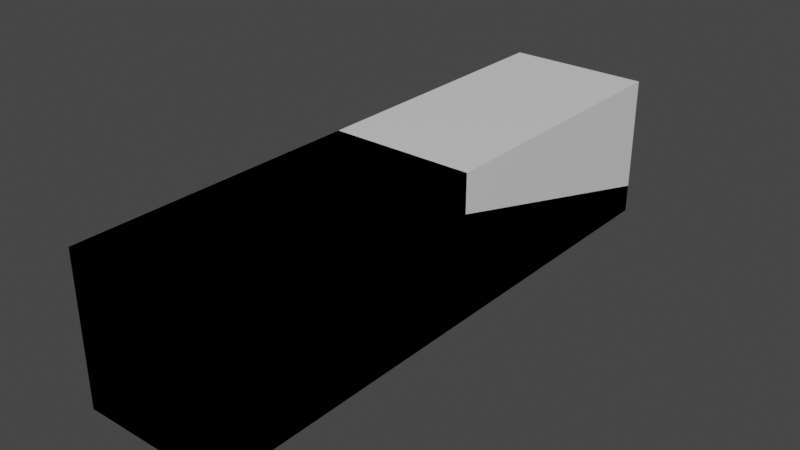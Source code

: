 # Source: block-basic.blend  (saved by Blender 2.80.75; exported with 4.5.12 LTS)
import bpy
from mathutils import Matrix  # noqa: F401  (used for matrix-valued properties, if any)

bpy.ops.wm.read_factory_settings(use_empty=True)
scene = bpy.context.scene
scene.name = 'Scene'

# ---- collections
col_collection = bpy.data.collections.new('Collection'); scene.collection.children.link(col_collection)

# ---- materials (node trees are filled in below, after node groups)
mat_material = bpy.data.materials.new('Material')
mat_material.alpha_threshold = 0.0
mat_material.use_transparent_shadow = False
mat_material.line_color = (0.0, 0.0, 0.0, 1.0)

# ---- material node trees
mat_material.use_nodes = True; mat_material.node_tree.nodes.clear()
_N = mat_material.node_tree.nodes; _L = mat_material.node_tree.links
n0 = _N.new('ShaderNodeOutputMaterial'); n0.name = 'Material Output'; n0.location = (300, 300)
n1 = _N.new('ShaderNodeBsdfPrincipled'); n1.name = 'Principled BSDF'; n1.location = (10, 300)
n1.distribution = 'GGX'
n1.subsurface_method = 'BURLEY'
n1.inputs[2].default_value = 0.4
n1.inputs[3].default_value = 1.45
n1.inputs[27].default_value = (0.0, 0.0, 0.0, 1.0)
n1.inputs[28].default_value = 1.0
_L.new(n1.outputs[0], n0.inputs[0])
n0.is_active_output = True

# ---- world
world_world = bpy.data.worlds.new('World'); scene.world = world_world
world_world.use_nodes = True; world_world.node_tree.nodes.clear()
_N = world_world.node_tree.nodes; _L = world_world.node_tree.links
n0 = _N.new('ShaderNodeOutputWorld'); n0.name = 'World Output'; n0.location = (300, 300)
n1 = _N.new('ShaderNodeBackground'); n1.name = 'Background'; n1.location = (10, 300)
n1.inputs[0].default_value = (0.05088, 0.05088, 0.05088, 1.0)
_L.new(n1.outputs[0], n0.inputs[0])
n0.is_active_output = True
world_world.color = (0.05088, 0.05088, 0.05088)
world_world.use_sun_shadow = False
world_world.sun_shadow_jitter_overblur = 0.0

# ---- meshes
me_brick_1_1_1 = bpy.data.meshes.new('brick-1-1-1')
me_brick_1_1_1.from_pydata([(0.25, 0.25, 0.25), (0.25, 0.25, -0.25), (0.25, -0.25, 0.25), (0.25, -0.25, -0.25), (-0.25, 0.25, 0.25), (-0.25, 0.25, -0.25), (-0.25, -0.25, 0.25), (-0.25, -0.25, -0.25)], [], [(0, 4, 6, 2), (3, 2, 6, 7), (7, 6, 4, 5), (5, 1, 3, 7), (1, 0, 2, 3), (5, 4, 0, 1)])
_uv = me_brick_1_1_1.uv_layers.new(name='UVMap')
_uv.uv.foreach_set('vector', [0.375, 0.0, 0.625, 0.0, 0.625, 0.25, 0.375, 0.25, 0.375, 0.25, 0.625, 0.25, 0.625, 0.5, 0.375, 0.5, 0.375, 0.5, 0.625, 0.5, 0.625, 0.75, 0.375, 0.75, 0.375, 0.75, 0.625, 0.75, 0.625, 1.0, 0.375, 1.0, 0.125, 0.5, 0.375, 0.5, 0.375, 0.75, 0.125, 0.75, 0.625, 0.5, 0.875, 0.5, 0.875, 0.75, 0.625, 0.75])
me_brick_1_1_1.materials.append(mat_material)
me_brick_1_1_1.use_remesh_preserve_volume = False
me_brick_1_1_1.use_remesh_preserve_attributes = False
me_brick_1_1_1.use_mirror_vertex_groups = False
me_brick_1_1_1.update()
me_brick_1_1_2 = bpy.data.meshes.new('brick-1-1-2')
me_brick_1_1_2.from_pydata([(0.25, 0.75, 0.25), (0.25, 0.75, -0.25), (0.25, -0.25, 0.25), (0.25, -0.25, -0.25), (-0.25, 0.75, 0.25), (-0.25, 0.75, -0.25), (-0.25, -0.25, 0.25), (-0.25, -0.25, -0.25)], [], [(0, 4, 6, 2), (3, 2, 6, 7), (7, 6, 4, 5), (5, 1, 3, 7), (1, 0, 2, 3), (5, 4, 0, 1)])
_uv = me_brick_1_1_2.uv_layers.new(name='UVMap')
_uv.uv.foreach_set('vector', [0.375, 0.0, 0.625, 0.0, 0.625, 0.25, 0.375, 0.25, 0.375, 0.25, 0.625, 0.25, 0.625, 0.5, 0.375, 0.5, 0.375, 0.5, 0.625, 0.5, 0.625, 0.75, 0.375, 0.75, 0.375, 0.75, 0.625, 0.75, 0.625, 1.0, 0.375, 1.0, 0.125, 0.5, 0.375, 0.5, 0.375, 0.75, 0.125, 0.75, 0.625, 0.5, 0.875, 0.5, 0.875, 0.75, 0.625, 0.75])
me_brick_1_1_2.materials.append(mat_material)
me_brick_1_1_2.use_remesh_preserve_volume = False
me_brick_1_1_2.use_remesh_preserve_attributes = False
me_brick_1_1_2.use_mirror_vertex_groups = False
me_brick_1_1_2.update()
me_brick_1_1_4 = bpy.data.meshes.new('brick-1-1-4')
me_brick_1_1_4.from_pydata([(0.25, 1.75, 0.25), (0.25, 1.75, -0.25), (0.25, -0.25, 0.25), (0.25, -0.25, -0.25), (-0.25, 1.75, 0.25), (-0.25, 1.75, -0.25), (-0.25, -0.25, 0.25), (-0.25, -0.25, -0.25)], [], [(0, 4, 6, 2), (3, 2, 6, 7), (7, 6, 4, 5), (5, 1, 3, 7), (1, 0, 2, 3), (5, 4, 0, 1)])
_uv = me_brick_1_1_4.uv_layers.new(name='UVMap')
_uv.uv.foreach_set('vector', [0.375, 0.0, 0.625, 0.0, 0.625, 0.25, 0.375, 0.25, 0.375, 0.25, 0.625, 0.25, 0.625, 0.5, 0.375, 0.5, 0.375, 0.5, 0.625, 0.5, 0.625, 0.75, 0.375, 0.75, 0.375, 0.75, 0.625, 0.75, 0.625, 1.0, 0.375, 1.0, 0.125, 0.5, 0.375, 0.5, 0.375, 0.75, 0.125, 0.75, 0.625, 0.5, 0.875, 0.5, 0.875, 0.75, 0.625, 0.75])
me_brick_1_1_4.materials.append(mat_material)
me_brick_1_1_4.use_remesh_preserve_volume = False
me_brick_1_1_4.use_remesh_preserve_attributes = False
me_brick_1_1_4.use_mirror_vertex_groups = False
me_brick_1_1_4.update()
me_ramp_1_1_2 = bpy.data.meshes.new('ramp-1-1-2')
me_ramp_1_1_2.from_pydata([(-0.25, -0.25, 0.25), (-0.25, -0.25, -0.25), (-0.25, 0.75, -0.15), (-0.25, 0.75, -0.25), (0.25, -0.25, 0.25), (0.25, -0.25, -0.25), (0.25, 0.75, -0.15), (0.25, 0.75, -0.25), (0.25, 0.25, -0.25), (-0.25, 0.25, 0.25), (0.25, 0.25, 0.25), (-0.25, 0.25, -0.25)], [], [(9, 10, 6, 2), (3, 2, 6, 7), (8, 10, 4, 5), (8, 11, 3, 7), (11, 9, 2, 3), (5, 4, 0, 1), (1, 0, 9, 11), (5, 1, 11, 8), (7, 6, 10, 8), (0, 4, 10, 9)])
_uv = me_ramp_1_1_2.uv_layers.new(name='UVMap')
_uv.uv.foreach_set('vector', [0.375, 0.125, 0.625, 0.125, 0.625, 0.25, 0.375, 0.25, 0.375, 0.25, 0.625, 0.25, 0.625, 0.5, 0.375, 0.5, 0.375, 0.625, 0.625, 0.625, 0.625, 0.75, 0.375, 0.75, 0.375, 0.875, 0.625, 0.875, 0.625, 1.0, 0.375, 1.0, 0.125, 0.625, 0.375, 0.625, 0.375, 0.75, 0.125, 0.75, 0.625, 0.5, 0.875, 0.5, 0.875, 0.75, 0.625, 0.75, 0.125, 0.5, 0.375, 0.5, 0.375, 0.625, 0.125, 0.625, 0.375, 0.75, 0.625, 0.75, 0.625, 0.875, 0.375, 0.875, 0.375, 0.5, 0.625, 0.5, 0.625, 0.625, 0.375, 0.625, 0.375, 0.0, 0.625, 0.0, 0.625, 0.125, 0.375, 0.125])
me_ramp_1_1_2.materials.append(mat_material)
me_ramp_1_1_2.use_remesh_preserve_volume = False
me_ramp_1_1_2.use_remesh_preserve_attributes = False
me_ramp_1_1_2.use_mirror_vertex_groups = False
me_ramp_1_1_2.update()
me_ramp_1_1_4 = bpy.data.meshes.new('ramp-1-1-4')
me_ramp_1_1_4.from_pydata([(-0.25, -0.25, 0.25), (-0.25, -0.25, -0.25), (-0.25, 1.75, -0.15), (-0.25, 1.75, -0.25), (0.25, -0.25, 0.25), (0.25, -0.25, -0.25), (0.25, 1.75, -0.15), (0.25, 1.75, -0.25), (0.25, 0.25, -0.25), (-0.25, 0.25, 0.25), (0.25, 0.25, 0.25), (-0.25, 0.25, -0.25)], [], [(9, 10, 6, 2), (3, 2, 6, 7), (8, 10, 4, 5), (8, 11, 3, 7), (11, 9, 2, 3), (5, 4, 0, 1), (1, 0, 9, 11), (5, 1, 11, 8), (7, 6, 10, 8), (0, 4, 10, 9)])
_uv = me_ramp_1_1_4.uv_layers.new(name='UVMap')
_uv.uv.foreach_set('vector', [0.375, 0.125, 0.625, 0.125, 0.625, 0.25, 0.375, 0.25, 0.375, 0.25, 0.625, 0.25, 0.625, 0.5, 0.375, 0.5, 0.375, 0.625, 0.625, 0.625, 0.625, 0.75, 0.375, 0.75, 0.375, 0.875, 0.625, 0.875, 0.625, 1.0, 0.375, 1.0, 0.125, 0.625, 0.375, 0.625, 0.375, 0.75, 0.125, 0.75, 0.625, 0.5, 0.875, 0.5, 0.875, 0.75, 0.625, 0.75, 0.125, 0.5, 0.375, 0.5, 0.375, 0.625, 0.125, 0.625, 0.375, 0.75, 0.625, 0.75, 0.625, 0.875, 0.375, 0.875, 0.375, 0.5, 0.625, 0.5, 0.625, 0.625, 0.375, 0.625, 0.375, 0.0, 0.625, 0.0, 0.625, 0.125, 0.375, 0.125])
me_ramp_1_1_4.materials.append(mat_material)
me_ramp_1_1_4.use_remesh_preserve_volume = False
me_ramp_1_1_4.use_remesh_preserve_attributes = False
me_ramp_1_1_4.use_mirror_vertex_groups = False
me_ramp_1_1_4.update()

# ---- objects
ob_brick_1_1_1 = bpy.data.objects.new('brick-1-1-1', me_brick_1_1_1)
ob_brick_1_1_2 = bpy.data.objects.new('brick-1-1-2', me_brick_1_1_2)
ob_brick_1_1_4 = bpy.data.objects.new('brick-1-1-4', me_brick_1_1_4)
ob_ramp_1_1_2 = bpy.data.objects.new('ramp-1-1-2', me_ramp_1_1_2)
ob_ramp_1_1_4 = bpy.data.objects.new('ramp-1-1-4', me_ramp_1_1_4)

# ---- transforms, parenting, visibility, modifiers, constraints
ob_brick_1_1_1.location = (0.0, 0.0, 0.0)
ob_brick_1_1_1.lock_rotations_4d = False
ob_brick_1_1_1.empty_display_type = 'ARROWS'
ob_brick_1_1_1.lineart.crease_threshold = 0.0
ob_brick_1_1_2.location = (0.0, 0.0, 0.0)
ob_brick_1_1_2.lock_rotations_4d = False
ob_brick_1_1_2.empty_display_type = 'ARROWS'
ob_brick_1_1_2.lineart.crease_threshold = 0.0
ob_brick_1_1_4.location = (0.0, 0.0, 0.0)
ob_brick_1_1_4.lock_rotations_4d = False
ob_brick_1_1_4.empty_display_type = 'ARROWS'
ob_brick_1_1_4.lineart.crease_threshold = 0.0
ob_ramp_1_1_2.location = (0.0, 0.0, 0.0)
ob_ramp_1_1_2.lock_rotations_4d = False
ob_ramp_1_1_2.empty_display_type = 'ARROWS'
ob_ramp_1_1_2.lineart.crease_threshold = 0.0
ob_ramp_1_1_4.location = (0.0, 0.0, 0.0)
ob_ramp_1_1_4.lock_rotations_4d = False
ob_ramp_1_1_4.empty_display_type = 'ARROWS'
ob_ramp_1_1_4.lineart.crease_threshold = 0.0

# ---- collection membership
col_collection.objects.link(ob_brick_1_1_1)
col_collection.objects.link(ob_brick_1_1_2)
col_collection.objects.link(ob_brick_1_1_4)
col_collection.objects.link(ob_ramp_1_1_2)
col_collection.objects.link(ob_ramp_1_1_4)

# ---- scene / render settings (as saved in the file)
scene.frame_start = 1; scene.frame_end = 250; scene.frame_set(1)
scene.render.engine = 'BLENDER_EEVEE_NEXT'
scene.cycles.use_denoising = False
scene.cycles.samples = 128
scene.cycles.sampling_pattern = 'TABULATED_SOBOL'
scene.cycles.use_adaptive_sampling = False
scene.cycles.use_light_tree = False
scene.view_settings.view_transform = 'Filmic'
bpy.context.view_layer.update()

# ---- added for rendering (the .blend has no active camera and no usable light): camera, sun
cam_auto = bpy.data.cameras.new('AutoCamera')
cam_auto.lens = 50.0
cam_auto.sensor_width = 36.0
cam_auto.clip_end = 1000.0
ob_auto_camera = bpy.data.objects.new('AutoCamera', cam_auto)
scene.collection.objects.link(ob_auto_camera)
ob_auto_camera.location = (1.9627, -1.60524, 1.57016)
ob_auto_camera.rotation_euler = (1.09748, -7.21219e-08, 0.694738)
scene.camera = ob_auto_camera
light_auto_sun = bpy.data.lights.new('AutoSun', 'SUN')
light_auto_sun.energy = 3.0
light_auto_sun.angle = 0.0523599
ob_auto_sun = bpy.data.objects.new('AutoSun', light_auto_sun)
scene.collection.objects.link(ob_auto_sun)
ob_auto_sun.rotation_euler = (0.872665, 0.174533, 0.523599)
bpy.context.view_layer.update()
